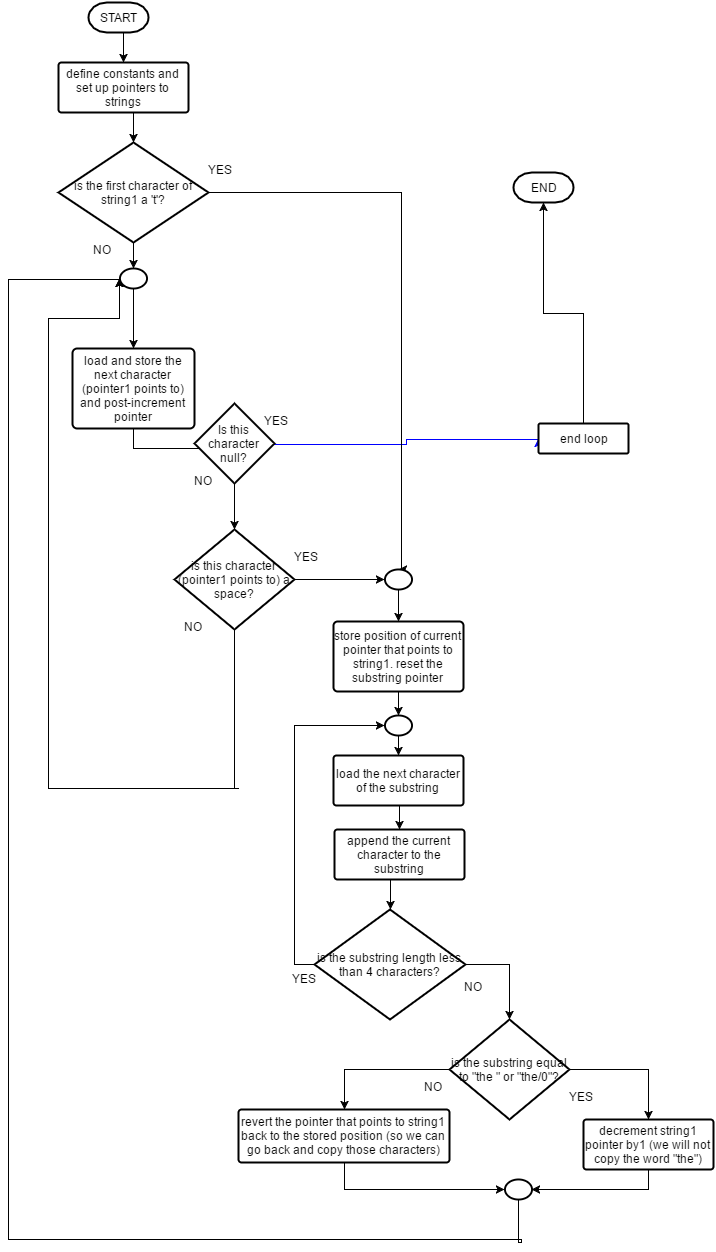

The diagram above was exported from draw.io. Its source (the exported page's mxGraphModel, read from the mxfile embedded in the PNG):
<mxGraphModel dx="1233" dy="514" grid="1" gridSize="10" guides="1" tooltips="1" connect="1" arrows="1" fold="1" page="1" pageScale="1" pageWidth="3000" pageHeight="3000" background="#ffffff" math="0">
  <root>
    <mxCell id="0" />
    <mxCell id="1" parent="0" />
    <mxCell id="28fdcc5462dd8a49-2" style="edgeStyle=orthogonalEdgeStyle;rounded=0;html=1;exitX=0.5;exitY=1;exitPerimeter=0;entryX=0.5;entryY=0;entryPerimeter=0;jettySize=auto;orthogonalLoop=1;strokeColor=#000000;fillColor=#FF0000;" edge="1" parent="1" source="3404f70eb7f53914-1" target="28fdcc5462dd8a49-1">
      <mxGeometry relative="1" as="geometry" />
    </mxCell>
    <mxCell id="3404f70eb7f53914-1" value="START" style="strokeWidth=2;html=1;shape=mxgraph.flowchart.terminator;whiteSpace=wrap;" vertex="1" parent="1">
      <mxGeometry x="200" y="30" width="60" height="30" as="geometry" />
    </mxCell>
    <mxCell id="3404f70eb7f53914-2" value="END" style="strokeWidth=2;html=1;shape=mxgraph.flowchart.terminator;whiteSpace=wrap;" vertex="1" parent="1">
      <mxGeometry x="625" y="200" width="60" height="30" as="geometry" />
    </mxCell>
    <mxCell id="3404f70eb7f53914-6" style="edgeStyle=orthogonalEdgeStyle;rounded=0;html=1;exitX=0.5;exitY=1;exitPerimeter=0;entryX=0.5;entryY=0;entryPerimeter=0;jettySize=auto;orthogonalLoop=1;" edge="1" parent="1" source="3404f70eb7f53914-3" target="3404f70eb7f53914-5">
      <mxGeometry relative="1" as="geometry" />
    </mxCell>
    <mxCell id="3404f70eb7f53914-3" value="" style="verticalLabelPosition=bottom;verticalAlign=top;html=1;strokeWidth=2;shape=mxgraph.flowchart.on-page_reference;" vertex="1" parent="1">
      <mxGeometry x="231" y="296" width="27" height="20" as="geometry" />
    </mxCell>
    <mxCell id="28fdcc5462dd8a49-16" style="edgeStyle=orthogonalEdgeStyle;rounded=0;html=1;exitX=0.5;exitY=1;exitPerimeter=0;entryX=0;entryY=0.5;entryPerimeter=0;jettySize=auto;orthogonalLoop=1;strokeColor=#000000;fillColor=#FF0000;" edge="1" parent="1" source="3404f70eb7f53914-5" target="3404f70eb7f53914-10">
      <mxGeometry relative="1" as="geometry" />
    </mxCell>
    <mxCell id="3404f70eb7f53914-5" value="load and store the next character (pointer1 points to) and post-increment pointer" style="strokeWidth=2;html=1;shape=mxgraph.flowchart.process;whiteSpace=wrap;" vertex="1" parent="1">
      <mxGeometry x="184" y="376" width="122" height="80" as="geometry" />
    </mxCell>
    <mxCell id="3404f70eb7f53914-44" style="edgeStyle=orthogonalEdgeStyle;rounded=0;html=1;exitX=1;exitY=0.5;exitPerimeter=0;entryX=0;entryY=0.5;entryPerimeter=0;jettySize=auto;orthogonalLoop=1;strokeColor=#0000FF;" edge="1" parent="1" source="3404f70eb7f53914-10" target="3404f70eb7f53914-38">
      <mxGeometry relative="1" as="geometry">
        <Array as="points">
          <mxPoint x="518" y="472" />
          <mxPoint x="518" y="467" />
        </Array>
      </mxGeometry>
    </mxCell>
    <mxCell id="28fdcc5462dd8a49-18" style="edgeStyle=orthogonalEdgeStyle;rounded=0;html=1;exitX=0.5;exitY=1;exitPerimeter=0;entryX=0.5;entryY=0;entryPerimeter=0;jettySize=auto;orthogonalLoop=1;strokeColor=#000000;fillColor=#FF0000;" edge="1" parent="1" source="3404f70eb7f53914-10" target="3404f70eb7f53914-13">
      <mxGeometry relative="1" as="geometry" />
    </mxCell>
    <mxCell id="3404f70eb7f53914-10" value="Is this character null?" style="strokeWidth=2;html=1;shape=mxgraph.flowchart.decision;whiteSpace=wrap;" vertex="1" parent="1">
      <mxGeometry x="306" y="431" width="80" height="80" as="geometry" />
    </mxCell>
    <mxCell id="28fdcc5462dd8a49-20" style="edgeStyle=orthogonalEdgeStyle;rounded=0;html=1;exitX=0.5;exitY=1;exitPerimeter=0;entryX=0;entryY=0.5;entryPerimeter=0;jettySize=auto;orthogonalLoop=1;strokeColor=#000000;fillColor=#FF0000;" edge="1" parent="1" source="3404f70eb7f53914-13" target="3404f70eb7f53914-3">
      <mxGeometry relative="1" as="geometry">
        <Array as="points">
          <mxPoint x="350" y="816" />
          <mxPoint x="160" y="816" />
          <mxPoint x="160" y="346" />
          <mxPoint x="232" y="346" />
        </Array>
      </mxGeometry>
    </mxCell>
    <mxCell id="28fdcc5462dd8a49-25" style="edgeStyle=orthogonalEdgeStyle;rounded=0;html=1;exitX=1;exitY=0.5;exitPerimeter=0;entryX=0;entryY=0.5;entryPerimeter=0;jettySize=auto;orthogonalLoop=1;strokeColor=#000000;fillColor=#FF0000;" edge="1" parent="1" source="3404f70eb7f53914-13" target="28fdcc5462dd8a49-15">
      <mxGeometry relative="1" as="geometry" />
    </mxCell>
    <mxCell id="3404f70eb7f53914-13" value="is this character (pointer1 points to) a space?" style="strokeWidth=2;html=1;shape=mxgraph.flowchart.decision;whiteSpace=wrap;" vertex="1" parent="1">
      <mxGeometry x="286" y="557" width="120" height="100" as="geometry" />
    </mxCell>
    <mxCell id="3404f70eb7f53914-18" value="YES" style="text;html=1;resizable=0;autosize=1;align=left;verticalAlign=top;spacingTop=-4;points=[];" vertex="1" parent="1">
      <mxGeometry x="376" y="441" width="40" height="20" as="geometry" />
    </mxCell>
    <mxCell id="3404f70eb7f53914-19" value="NO" style="text;html=1;resizable=0;autosize=1;align=left;verticalAlign=top;spacingTop=-4;points=[];" vertex="1" parent="1">
      <mxGeometry x="306" y="501" width="30" height="20" as="geometry" />
    </mxCell>
    <mxCell id="3404f70eb7f53914-45" style="edgeStyle=orthogonalEdgeStyle;rounded=0;html=1;exitX=0.5;exitY=0;exitPerimeter=0;entryX=0.5;entryY=1;entryPerimeter=0;jettySize=auto;orthogonalLoop=1;" edge="1" parent="1" source="3404f70eb7f53914-38" target="3404f70eb7f53914-2">
      <mxGeometry relative="1" as="geometry" />
    </mxCell>
    <mxCell id="3404f70eb7f53914-38" value="end loop" style="strokeWidth=2;html=1;shape=mxgraph.flowchart.process;whiteSpace=wrap;" vertex="1" parent="1">
      <mxGeometry x="650" y="451" width="90" height="30" as="geometry" />
    </mxCell>
    <mxCell id="3404f70eb7f53914-79" value="YES" style="text;html=1;resizable=0;autosize=1;align=left;verticalAlign=top;spacingTop=-4;points=[];" vertex="1" parent="1">
      <mxGeometry x="406" y="577" width="40" height="20" as="geometry" />
    </mxCell>
    <mxCell id="28fdcc5462dd8a49-4" style="edgeStyle=orthogonalEdgeStyle;rounded=0;html=1;exitX=0.5;exitY=1;exitPerimeter=0;entryX=0.5;entryY=0;entryPerimeter=0;jettySize=auto;orthogonalLoop=1;strokeColor=#000000;fillColor=#FF0000;" edge="1" parent="1" source="28fdcc5462dd8a49-1" target="28fdcc5462dd8a49-3">
      <mxGeometry relative="1" as="geometry" />
    </mxCell>
    <mxCell id="28fdcc5462dd8a49-1" value="define constants and set up pointers to strings" style="strokeWidth=2;html=1;shape=mxgraph.flowchart.process;whiteSpace=wrap;" vertex="1" parent="1">
      <mxGeometry x="170" y="90" width="130" height="50" as="geometry" />
    </mxCell>
    <mxCell id="28fdcc5462dd8a49-9" style="edgeStyle=orthogonalEdgeStyle;rounded=0;html=1;exitX=0.5;exitY=1;exitPerimeter=0;entryX=0.5;entryY=0;entryPerimeter=0;jettySize=auto;orthogonalLoop=1;strokeColor=#000000;fillColor=#FF0000;" edge="1" parent="1" source="28fdcc5462dd8a49-3" target="3404f70eb7f53914-3">
      <mxGeometry relative="1" as="geometry" />
    </mxCell>
    <mxCell id="28fdcc5462dd8a49-12" style="edgeStyle=orthogonalEdgeStyle;rounded=0;html=1;exitX=1;exitY=0.5;exitPerimeter=0;entryX=0.5;entryY=0;entryPerimeter=0;jettySize=auto;orthogonalLoop=1;strokeColor=#000000;fillColor=#FF0000;" edge="1" parent="1" source="28fdcc5462dd8a49-3" target="28fdcc5462dd8a49-15">
      <mxGeometry relative="1" as="geometry">
        <mxPoint x="548.3333333333335" y="399.66666666666674" as="targetPoint" />
        <Array as="points">
          <mxPoint x="513" y="220" />
        </Array>
      </mxGeometry>
    </mxCell>
    <mxCell id="28fdcc5462dd8a49-3" value="is the first character of string1 a 't'?" style="strokeWidth=2;html=1;shape=mxgraph.flowchart.decision;whiteSpace=wrap;" vertex="1" parent="1">
      <mxGeometry x="170" y="170" width="150" height="100" as="geometry" />
    </mxCell>
    <mxCell id="28fdcc5462dd8a49-5" value="YES" style="text;html=1;resizable=0;autosize=1;align=left;verticalAlign=top;spacingTop=-4;points=[];" vertex="1" parent="1">
      <mxGeometry x="320" y="190" width="40" height="20" as="geometry" />
    </mxCell>
    <mxCell id="28fdcc5462dd8a49-6" value="NO" style="text;html=1;resizable=0;autosize=1;align=left;verticalAlign=top;spacingTop=-4;points=[];" vertex="1" parent="1">
      <mxGeometry x="205" y="270" width="30" height="20" as="geometry" />
    </mxCell>
    <mxCell id="28fdcc5462dd8a49-28" style="edgeStyle=orthogonalEdgeStyle;rounded=0;html=1;exitX=0.5;exitY=1;exitPerimeter=0;entryX=0.5;entryY=0;entryPerimeter=0;jettySize=auto;orthogonalLoop=1;strokeColor=#000000;fillColor=#FF0000;" edge="1" parent="1" source="28fdcc5462dd8a49-13" target="28fdcc5462dd8a49-27">
      <mxGeometry relative="1" as="geometry" />
    </mxCell>
    <mxCell id="28fdcc5462dd8a49-13" value="store position of current pointer that points to string1. reset the substring pointer" style="strokeWidth=2;html=1;shape=mxgraph.flowchart.process;whiteSpace=wrap;" vertex="1" parent="1">
      <mxGeometry x="445" y="649" width="130" height="70" as="geometry" />
    </mxCell>
    <mxCell id="28fdcc5462dd8a49-14" value="NO" style="text;html=1;resizable=0;autosize=1;align=left;verticalAlign=top;spacingTop=-4;points=[];" vertex="1" parent="1">
      <mxGeometry x="296" y="647" width="30" height="20" as="geometry" />
    </mxCell>
    <mxCell id="28fdcc5462dd8a49-26" style="edgeStyle=orthogonalEdgeStyle;rounded=0;html=1;exitX=0.5;exitY=1;exitPerimeter=0;entryX=0.5;entryY=0;entryPerimeter=0;jettySize=auto;orthogonalLoop=1;strokeColor=#000000;fillColor=#FF0000;" edge="1" parent="1" source="28fdcc5462dd8a49-15" target="28fdcc5462dd8a49-13">
      <mxGeometry relative="1" as="geometry" />
    </mxCell>
    <mxCell id="28fdcc5462dd8a49-15" value="" style="verticalLabelPosition=bottom;verticalAlign=top;html=1;strokeWidth=2;shape=mxgraph.flowchart.on-page_reference;" vertex="1" parent="1">
      <mxGeometry x="496" y="597" width="27" height="20" as="geometry" />
    </mxCell>
    <mxCell id="28fdcc5462dd8a49-30" style="edgeStyle=orthogonalEdgeStyle;rounded=0;html=1;exitX=0.5;exitY=1;exitPerimeter=0;entryX=0.5;entryY=0;entryPerimeter=0;jettySize=auto;orthogonalLoop=1;strokeColor=#000000;fillColor=#FF0000;" edge="1" parent="1" source="28fdcc5462dd8a49-27" target="28fdcc5462dd8a49-29">
      <mxGeometry relative="1" as="geometry" />
    </mxCell>
    <mxCell id="28fdcc5462dd8a49-27" value="" style="verticalLabelPosition=bottom;verticalAlign=top;html=1;strokeWidth=2;shape=mxgraph.flowchart.on-page_reference;" vertex="1" parent="1">
      <mxGeometry x="496" y="743" width="27" height="20" as="geometry" />
    </mxCell>
    <mxCell id="28fdcc5462dd8a49-40" style="edgeStyle=orthogonalEdgeStyle;rounded=0;html=1;exitX=0.5;exitY=1;exitPerimeter=0;entryX=0.5;entryY=0;entryPerimeter=0;jettySize=auto;orthogonalLoop=1;strokeColor=#000000;fillColor=#FF0000;" edge="1" parent="1" source="28fdcc5462dd8a49-29" target="28fdcc5462dd8a49-35">
      <mxGeometry relative="1" as="geometry" />
    </mxCell>
    <mxCell id="28fdcc5462dd8a49-29" value="load the next character of the substring" style="strokeWidth=2;html=1;shape=mxgraph.flowchart.process;whiteSpace=wrap;" vertex="1" parent="1">
      <mxGeometry x="445" y="783" width="130" height="50" as="geometry" />
    </mxCell>
    <mxCell id="28fdcc5462dd8a49-41" style="edgeStyle=orthogonalEdgeStyle;rounded=0;html=1;exitX=0;exitY=0.5;exitPerimeter=0;entryX=0;entryY=0.5;entryPerimeter=0;jettySize=auto;orthogonalLoop=1;strokeColor=#000000;fillColor=#FF0000;" edge="1" parent="1" source="28fdcc5462dd8a49-31" target="28fdcc5462dd8a49-27">
      <mxGeometry relative="1" as="geometry" />
    </mxCell>
    <mxCell id="28fdcc5462dd8a49-45" style="edgeStyle=orthogonalEdgeStyle;rounded=0;html=1;exitX=1;exitY=0.5;exitPerimeter=0;entryX=0.5;entryY=0;entryPerimeter=0;jettySize=auto;orthogonalLoop=1;strokeColor=#000000;fillColor=#FF0000;" edge="1" parent="1" source="28fdcc5462dd8a49-31" target="28fdcc5462dd8a49-39">
      <mxGeometry relative="1" as="geometry" />
    </mxCell>
    <mxCell id="28fdcc5462dd8a49-31" value="is the substring length less than 4 characters?" style="strokeWidth=2;html=1;shape=mxgraph.flowchart.decision;whiteSpace=wrap;" vertex="1" parent="1">
      <mxGeometry x="426" y="937" width="151" height="110" as="geometry" />
    </mxCell>
    <mxCell id="28fdcc5462dd8a49-42" style="edgeStyle=orthogonalEdgeStyle;rounded=0;html=1;exitX=0.5;exitY=1;exitPerimeter=0;entryX=0.5;entryY=0;entryPerimeter=0;jettySize=auto;orthogonalLoop=1;strokeColor=#000000;fillColor=#FF0000;" edge="1" parent="1" source="28fdcc5462dd8a49-35" target="28fdcc5462dd8a49-31">
      <mxGeometry relative="1" as="geometry" />
    </mxCell>
    <mxCell id="28fdcc5462dd8a49-35" value="append the current character to the substring" style="strokeWidth=2;html=1;shape=mxgraph.flowchart.process;whiteSpace=wrap;" vertex="1" parent="1">
      <mxGeometry x="446" y="857" width="130" height="50" as="geometry" />
    </mxCell>
    <mxCell id="28fdcc5462dd8a49-36" value="YES" style="text;html=1;resizable=0;autosize=1;align=left;verticalAlign=top;spacingTop=-4;points=[];" vertex="1" parent="1">
      <mxGeometry x="404" y="999" width="40" height="20" as="geometry" />
    </mxCell>
    <mxCell id="28fdcc5462dd8a49-37" value="NO" style="text;html=1;resizable=0;autosize=1;align=left;verticalAlign=top;spacingTop=-4;points=[];" vertex="1" parent="1">
      <mxGeometry x="576" y="1007" width="30" height="20" as="geometry" />
    </mxCell>
    <mxCell id="28fdcc5462dd8a49-48" style="edgeStyle=orthogonalEdgeStyle;rounded=0;html=1;exitX=0;exitY=0.5;exitPerimeter=0;entryX=0.5;entryY=0;entryPerimeter=0;jettySize=auto;orthogonalLoop=1;strokeColor=#000000;fillColor=#FF0000;" edge="1" parent="1" source="28fdcc5462dd8a49-39" target="28fdcc5462dd8a49-43">
      <mxGeometry relative="1" as="geometry" />
    </mxCell>
    <mxCell id="28fdcc5462dd8a49-50" style="edgeStyle=orthogonalEdgeStyle;rounded=0;html=1;exitX=1;exitY=0.5;exitPerimeter=0;entryX=0.5;entryY=0;entryPerimeter=0;jettySize=auto;orthogonalLoop=1;strokeColor=#000000;fillColor=#FF0000;" edge="1" parent="1" source="28fdcc5462dd8a49-39" target="28fdcc5462dd8a49-49">
      <mxGeometry relative="1" as="geometry" />
    </mxCell>
    <mxCell id="28fdcc5462dd8a49-39" value="is the substring equal to &quot;the &quot; or &quot;the/0&quot;?" style="strokeWidth=2;html=1;shape=mxgraph.flowchart.decision;whiteSpace=wrap;" vertex="1" parent="1">
      <mxGeometry x="561" y="1047" width="120" height="100" as="geometry" />
    </mxCell>
    <mxCell id="28fdcc5462dd8a49-53" style="edgeStyle=orthogonalEdgeStyle;rounded=0;html=1;exitX=0.5;exitY=1;exitPerimeter=0;entryX=0;entryY=0.5;entryPerimeter=0;jettySize=auto;orthogonalLoop=1;strokeColor=#000000;fillColor=#FF0000;" edge="1" parent="1" source="28fdcc5462dd8a49-43" target="28fdcc5462dd8a49-51">
      <mxGeometry relative="1" as="geometry" />
    </mxCell>
    <mxCell id="28fdcc5462dd8a49-43" value="revert the pointer that points to string1 back to the stored position (so we can go back and copy those characters)" style="strokeWidth=2;html=1;shape=mxgraph.flowchart.process;whiteSpace=wrap;" vertex="1" parent="1">
      <mxGeometry x="350" y="1137" width="211" height="53" as="geometry" />
    </mxCell>
    <mxCell id="28fdcc5462dd8a49-46" value="YES" style="text;html=1;resizable=0;autosize=1;align=left;verticalAlign=top;spacingTop=-4;points=[];" vertex="1" parent="1">
      <mxGeometry x="681" y="1117" width="40" height="20" as="geometry" />
    </mxCell>
    <mxCell id="28fdcc5462dd8a49-47" value="NO" style="text;html=1;resizable=0;autosize=1;align=left;verticalAlign=top;spacingTop=-4;points=[];" vertex="1" parent="1">
      <mxGeometry x="536" y="1107" width="30" height="20" as="geometry" />
    </mxCell>
    <mxCell id="28fdcc5462dd8a49-52" style="edgeStyle=orthogonalEdgeStyle;rounded=0;html=1;exitX=0.5;exitY=1;exitPerimeter=0;entryX=1;entryY=0.5;entryPerimeter=0;jettySize=auto;orthogonalLoop=1;strokeColor=#000000;fillColor=#FF0000;" edge="1" parent="1" source="28fdcc5462dd8a49-49" target="28fdcc5462dd8a49-51">
      <mxGeometry relative="1" as="geometry" />
    </mxCell>
    <mxCell id="28fdcc5462dd8a49-49" value="decrement string1 pointer by1 (we will not copy the word &quot;the&quot;)" style="strokeWidth=2;html=1;shape=mxgraph.flowchart.process;whiteSpace=wrap;" vertex="1" parent="1">
      <mxGeometry x="695" y="1147" width="130" height="50" as="geometry" />
    </mxCell>
    <mxCell id="28fdcc5462dd8a49-54" style="edgeStyle=orthogonalEdgeStyle;rounded=0;html=1;exitX=0.5;exitY=1;exitPerimeter=0;jettySize=auto;orthogonalLoop=1;strokeColor=#000000;fillColor=#FF0000;entryX=0;entryY=0.5;entryPerimeter=0;" edge="1" parent="1" source="28fdcc5462dd8a49-51" target="3404f70eb7f53914-3">
      <mxGeometry relative="1" as="geometry">
        <mxPoint x="110" y="296" as="targetPoint" />
        <Array as="points">
          <mxPoint x="630" y="1270" />
          <mxPoint x="633" y="1270" />
          <mxPoint x="633" y="1267" />
          <mxPoint x="120" y="1267" />
          <mxPoint x="120" y="307" />
        </Array>
      </mxGeometry>
    </mxCell>
    <mxCell id="28fdcc5462dd8a49-51" value="" style="verticalLabelPosition=bottom;verticalAlign=top;html=1;strokeWidth=2;shape=mxgraph.flowchart.on-page_reference;" vertex="1" parent="1">
      <mxGeometry x="616" y="1207" width="27" height="20" as="geometry" />
    </mxCell>
  </root>
</mxGraphModel>